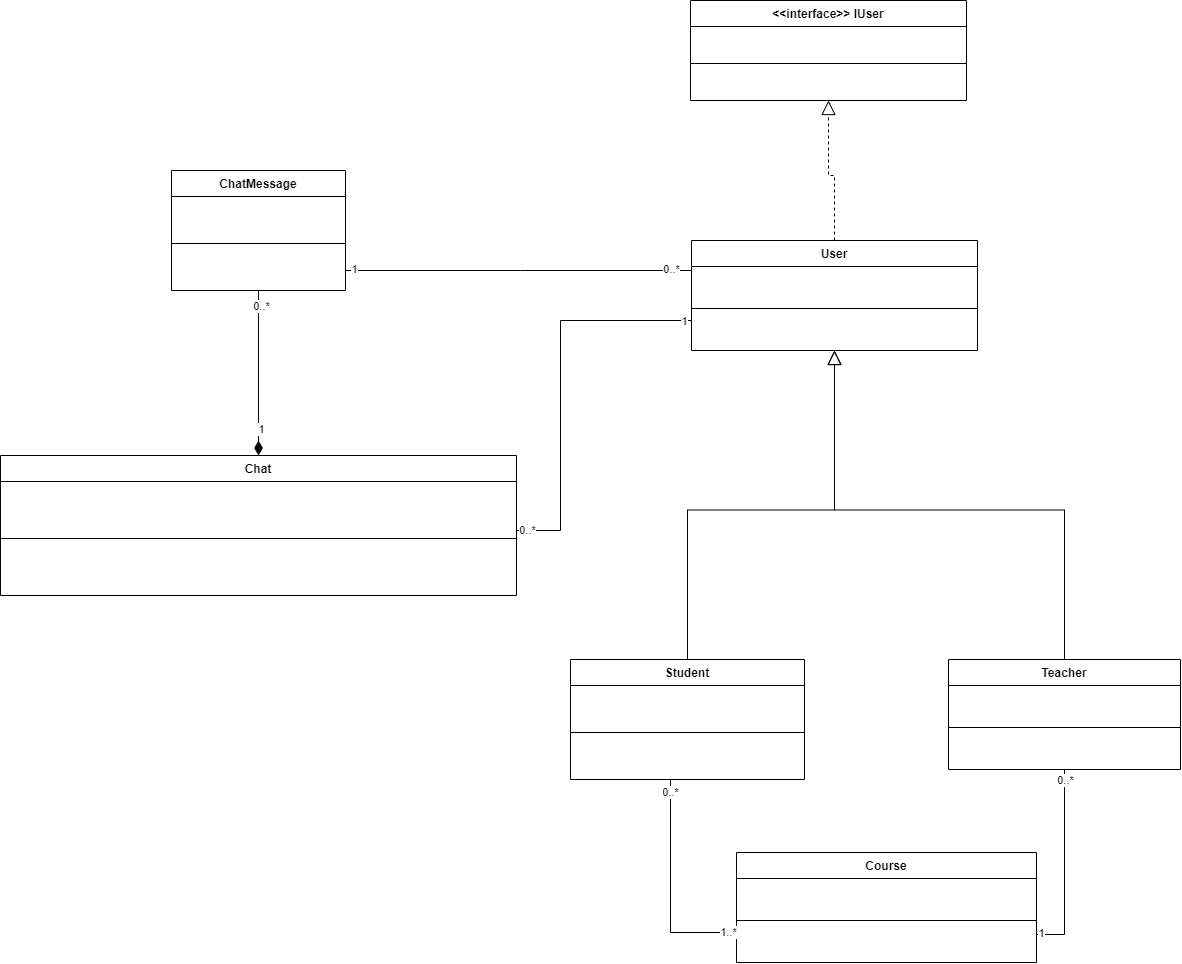

The diagram above was exported from draw.io. Its source (the exported page's mxGraphModel, read from the mxfile embedded in the PNG):
<mxGraphModel dx="3452" dy="2474" grid="1" gridSize="10" guides="1" tooltips="1" connect="1" arrows="0" fold="1" page="1" pageScale="1" pageWidth="827" pageHeight="1169" math="0" shadow="0">
  <root>
    <mxCell id="WIyWlLk6GJQsqaUBKTNV-0" />
    <mxCell id="WIyWlLk6GJQsqaUBKTNV-1" parent="WIyWlLk6GJQsqaUBKTNV-0" />
    <mxCell id="baVunrmhyRqUHuS9Kje5-0" value="User" style="swimlane;fontStyle=1;align=center;verticalAlign=top;childLayout=stackLayout;horizontal=1;startSize=26;horizontalStack=0;resizeParent=1;resizeParentMax=0;resizeLast=0;collapsible=1;marginBottom=0;whiteSpace=wrap;html=1;" vertex="1" parent="WIyWlLk6GJQsqaUBKTNV-1">
      <mxGeometry x="131" y="160" width="286" height="110" as="geometry" />
    </mxCell>
    <mxCell id="baVunrmhyRqUHuS9Kje5-5" value="" style="line;strokeWidth=1;fillColor=none;align=left;verticalAlign=middle;spacingTop=-1;spacingLeft=3;spacingRight=3;rotatable=0;labelPosition=right;points=[];portConstraint=eastwest;strokeColor=inherit;" vertex="1" parent="baVunrmhyRqUHuS9Kje5-0">
      <mxGeometry y="26" width="286" height="84" as="geometry" />
    </mxCell>
    <mxCell id="baVunrmhyRqUHuS9Kje5-8" style="edgeStyle=orthogonalEdgeStyle;rounded=0;orthogonalLoop=1;jettySize=auto;html=1;exitX=0.5;exitY=0;exitDx=0;exitDy=0;entryX=0.5;entryY=1;entryDx=0;entryDy=0;endArrow=block;endFill=0;endSize=12;" edge="1" parent="WIyWlLk6GJQsqaUBKTNV-1" source="baVunrmhyRqUHuS9Kje5-9" target="baVunrmhyRqUHuS9Kje5-0">
      <mxGeometry relative="1" as="geometry" />
    </mxCell>
    <mxCell id="baVunrmhyRqUHuS9Kje5-9" value="Student" style="swimlane;fontStyle=1;align=center;verticalAlign=top;childLayout=stackLayout;horizontal=1;startSize=26;horizontalStack=0;resizeParent=1;resizeParentMax=0;resizeLast=0;collapsible=1;marginBottom=0;whiteSpace=wrap;html=1;" vertex="1" parent="WIyWlLk6GJQsqaUBKTNV-1">
      <mxGeometry x="10" y="579" width="234" height="120" as="geometry" />
    </mxCell>
    <mxCell id="baVunrmhyRqUHuS9Kje5-13" value="" style="line;strokeWidth=1;fillColor=none;align=left;verticalAlign=middle;spacingTop=-1;spacingLeft=3;spacingRight=3;rotatable=0;labelPosition=right;points=[];portConstraint=eastwest;strokeColor=inherit;" vertex="1" parent="baVunrmhyRqUHuS9Kje5-9">
      <mxGeometry y="26" width="234" height="94" as="geometry" />
    </mxCell>
    <mxCell id="baVunrmhyRqUHuS9Kje5-14" style="edgeStyle=orthogonalEdgeStyle;rounded=0;orthogonalLoop=1;jettySize=auto;html=1;exitX=0.5;exitY=0;exitDx=0;exitDy=0;endArrow=block;endFill=0;endSize=12;" edge="1" parent="WIyWlLk6GJQsqaUBKTNV-1" source="baVunrmhyRqUHuS9Kje5-15" target="baVunrmhyRqUHuS9Kje5-0">
      <mxGeometry relative="1" as="geometry" />
    </mxCell>
    <mxCell id="baVunrmhyRqUHuS9Kje5-15" value="Teacher" style="swimlane;fontStyle=1;align=center;verticalAlign=top;childLayout=stackLayout;horizontal=1;startSize=26;horizontalStack=0;resizeParent=1;resizeParentMax=0;resizeLast=0;collapsible=1;marginBottom=0;whiteSpace=wrap;html=1;" vertex="1" parent="WIyWlLk6GJQsqaUBKTNV-1">
      <mxGeometry x="388" y="579" width="232" height="110" as="geometry">
        <mxRectangle x="348" y="467" width="110" height="30" as="alternateBounds" />
      </mxGeometry>
    </mxCell>
    <mxCell id="baVunrmhyRqUHuS9Kje5-17" value="" style="line;strokeWidth=1;fillColor=none;align=left;verticalAlign=middle;spacingTop=-1;spacingLeft=3;spacingRight=3;rotatable=0;labelPosition=right;points=[];portConstraint=eastwest;strokeColor=inherit;" vertex="1" parent="baVunrmhyRqUHuS9Kje5-15">
      <mxGeometry y="26" width="232" height="84" as="geometry" />
    </mxCell>
    <mxCell id="baVunrmhyRqUHuS9Kje5-18" style="edgeStyle=orthogonalEdgeStyle;rounded=0;orthogonalLoop=1;jettySize=auto;html=1;endArrow=none;endFill=0;" edge="1" parent="WIyWlLk6GJQsqaUBKTNV-1" source="baVunrmhyRqUHuS9Kje5-21" target="baVunrmhyRqUHuS9Kje5-0">
      <mxGeometry relative="1" as="geometry">
        <Array as="points">
          <mxPoint x="-40" y="190" />
          <mxPoint x="-40" y="190" />
        </Array>
      </mxGeometry>
    </mxCell>
    <mxCell id="baVunrmhyRqUHuS9Kje5-19" value="1" style="edgeLabel;html=1;align=center;verticalAlign=middle;resizable=0;points=[];" vertex="1" connectable="0" parent="baVunrmhyRqUHuS9Kje5-18">
      <mxGeometry x="-0.9328" y="2" relative="1" as="geometry">
        <mxPoint x="-5" as="offset" />
      </mxGeometry>
    </mxCell>
    <mxCell id="baVunrmhyRqUHuS9Kje5-20" value="0..*" style="edgeLabel;html=1;align=center;verticalAlign=middle;resizable=0;points=[];" vertex="1" connectable="0" parent="baVunrmhyRqUHuS9Kje5-18">
      <mxGeometry x="0.8783" y="2" relative="1" as="geometry">
        <mxPoint as="offset" />
      </mxGeometry>
    </mxCell>
    <mxCell id="baVunrmhyRqUHuS9Kje5-21" value="ChatMessage" style="swimlane;fontStyle=1;align=center;verticalAlign=top;childLayout=stackLayout;horizontal=1;startSize=26;horizontalStack=0;resizeParent=1;resizeParentMax=0;resizeLast=0;collapsible=1;marginBottom=0;whiteSpace=wrap;html=1;" vertex="1" parent="WIyWlLk6GJQsqaUBKTNV-1">
      <mxGeometry x="-389" y="90" width="174" height="120" as="geometry" />
    </mxCell>
    <mxCell id="baVunrmhyRqUHuS9Kje5-25" value="" style="line;strokeWidth=1;fillColor=none;align=left;verticalAlign=middle;spacingTop=-1;spacingLeft=3;spacingRight=3;rotatable=0;labelPosition=right;points=[];portConstraint=eastwest;strokeColor=inherit;" vertex="1" parent="baVunrmhyRqUHuS9Kje5-21">
      <mxGeometry y="26" width="174" height="94" as="geometry" />
    </mxCell>
    <mxCell id="baVunrmhyRqUHuS9Kje5-26" value="Chat" style="swimlane;fontStyle=1;align=center;verticalAlign=top;childLayout=stackLayout;horizontal=1;startSize=26;horizontalStack=0;resizeParent=1;resizeParentMax=0;resizeLast=0;collapsible=1;marginBottom=0;whiteSpace=wrap;html=1;" vertex="1" parent="WIyWlLk6GJQsqaUBKTNV-1">
      <mxGeometry x="-560" y="375" width="516" height="140" as="geometry" />
    </mxCell>
    <mxCell id="baVunrmhyRqUHuS9Kje5-28" value="" style="line;strokeWidth=1;fillColor=none;align=left;verticalAlign=middle;spacingTop=-1;spacingLeft=3;spacingRight=3;rotatable=0;labelPosition=right;points=[];portConstraint=eastwest;strokeColor=inherit;" vertex="1" parent="baVunrmhyRqUHuS9Kje5-26">
      <mxGeometry y="26" width="516" height="114" as="geometry" />
    </mxCell>
    <mxCell id="baVunrmhyRqUHuS9Kje5-32" style="edgeStyle=orthogonalEdgeStyle;rounded=0;orthogonalLoop=1;jettySize=auto;html=1;endArrow=diamondThin;endFill=1;endSize=12;" edge="1" parent="WIyWlLk6GJQsqaUBKTNV-1" source="baVunrmhyRqUHuS9Kje5-21" target="baVunrmhyRqUHuS9Kje5-26">
      <mxGeometry relative="1" as="geometry">
        <mxPoint x="184" y="729" as="targetPoint" />
      </mxGeometry>
    </mxCell>
    <mxCell id="baVunrmhyRqUHuS9Kje5-33" value="1" style="edgeLabel;html=1;align=center;verticalAlign=middle;resizable=0;points=[];" vertex="1" connectable="0" parent="baVunrmhyRqUHuS9Kje5-32">
      <mxGeometry x="0.7246" y="3" relative="1" as="geometry">
        <mxPoint x="-1" y="-5" as="offset" />
      </mxGeometry>
    </mxCell>
    <mxCell id="baVunrmhyRqUHuS9Kje5-34" value="0..*" style="edgeLabel;html=1;align=center;verticalAlign=middle;resizable=0;points=[];" vertex="1" connectable="0" parent="baVunrmhyRqUHuS9Kje5-32">
      <mxGeometry x="-0.6842" relative="1" as="geometry">
        <mxPoint x="2" y="-10" as="offset" />
      </mxGeometry>
    </mxCell>
    <mxCell id="baVunrmhyRqUHuS9Kje5-35" style="edgeStyle=orthogonalEdgeStyle;rounded=0;orthogonalLoop=1;jettySize=auto;html=1;endArrow=none;endFill=0;endSize=13;" edge="1" parent="WIyWlLk6GJQsqaUBKTNV-1" source="baVunrmhyRqUHuS9Kje5-0" target="baVunrmhyRqUHuS9Kje5-26">
      <mxGeometry relative="1" as="geometry">
        <Array as="points">
          <mxPoint y="240" />
          <mxPoint y="450" />
        </Array>
      </mxGeometry>
    </mxCell>
    <mxCell id="baVunrmhyRqUHuS9Kje5-36" value="1" style="edgeLabel;html=1;align=center;verticalAlign=middle;resizable=0;points=[];" vertex="1" connectable="0" parent="baVunrmhyRqUHuS9Kje5-35">
      <mxGeometry x="-0.978" relative="1" as="geometry">
        <mxPoint x="-3" as="offset" />
      </mxGeometry>
    </mxCell>
    <mxCell id="baVunrmhyRqUHuS9Kje5-37" value="0..*" style="edgeLabel;html=1;align=center;verticalAlign=middle;resizable=0;points=[];" vertex="1" connectable="0" parent="baVunrmhyRqUHuS9Kje5-35">
      <mxGeometry x="0.9476" y="-1" relative="1" as="geometry">
        <mxPoint as="offset" />
      </mxGeometry>
    </mxCell>
    <mxCell id="baVunrmhyRqUHuS9Kje5-38" value="&amp;lt;&amp;lt;interface&amp;gt;&amp;gt; IUser" style="swimlane;fontStyle=1;align=center;verticalAlign=top;childLayout=stackLayout;horizontal=1;startSize=26;horizontalStack=0;resizeParent=1;resizeParentMax=0;resizeLast=0;collapsible=1;marginBottom=0;whiteSpace=wrap;html=1;" vertex="1" parent="WIyWlLk6GJQsqaUBKTNV-1">
      <mxGeometry x="130" y="-80" width="276" height="100" as="geometry" />
    </mxCell>
    <mxCell id="baVunrmhyRqUHuS9Kje5-43" value="" style="line;strokeWidth=1;fillColor=none;align=left;verticalAlign=middle;spacingTop=-1;spacingLeft=3;spacingRight=3;rotatable=0;labelPosition=right;points=[];portConstraint=eastwest;strokeColor=inherit;" vertex="1" parent="baVunrmhyRqUHuS9Kje5-38">
      <mxGeometry y="26" width="276" height="74" as="geometry" />
    </mxCell>
    <mxCell id="baVunrmhyRqUHuS9Kje5-46" style="edgeStyle=orthogonalEdgeStyle;rounded=0;orthogonalLoop=1;jettySize=auto;html=1;dashed=1;endArrow=block;endFill=0;endSize=12;" edge="1" parent="WIyWlLk6GJQsqaUBKTNV-1" source="baVunrmhyRqUHuS9Kje5-0" target="baVunrmhyRqUHuS9Kje5-38">
      <mxGeometry relative="1" as="geometry" />
    </mxCell>
    <mxCell id="baVunrmhyRqUHuS9Kje5-47" value="Course" style="swimlane;fontStyle=1;align=center;verticalAlign=top;childLayout=stackLayout;horizontal=1;startSize=26;horizontalStack=0;resizeParent=1;resizeParentMax=0;resizeLast=0;collapsible=1;marginBottom=0;whiteSpace=wrap;html=1;" vertex="1" parent="WIyWlLk6GJQsqaUBKTNV-1">
      <mxGeometry x="176" y="772" width="300" height="110" as="geometry" />
    </mxCell>
    <mxCell id="baVunrmhyRqUHuS9Kje5-50" value="" style="line;strokeWidth=1;fillColor=none;align=left;verticalAlign=middle;spacingTop=-1;spacingLeft=3;spacingRight=3;rotatable=0;labelPosition=right;points=[];portConstraint=eastwest;strokeColor=inherit;" vertex="1" parent="baVunrmhyRqUHuS9Kje5-47">
      <mxGeometry y="26" width="300" height="84" as="geometry" />
    </mxCell>
    <mxCell id="baVunrmhyRqUHuS9Kje5-54" style="edgeStyle=orthogonalEdgeStyle;rounded=0;orthogonalLoop=1;jettySize=auto;html=1;endArrow=none;endFill=0;" edge="1" parent="WIyWlLk6GJQsqaUBKTNV-1" source="baVunrmhyRqUHuS9Kje5-47" target="baVunrmhyRqUHuS9Kje5-9">
      <mxGeometry relative="1" as="geometry">
        <Array as="points">
          <mxPoint x="110" y="852" />
        </Array>
      </mxGeometry>
    </mxCell>
    <mxCell id="baVunrmhyRqUHuS9Kje5-55" value="0..*" style="edgeLabel;html=1;align=center;verticalAlign=middle;resizable=0;points=[];" vertex="1" connectable="0" parent="baVunrmhyRqUHuS9Kje5-54">
      <mxGeometry x="0.8625" relative="1" as="geometry">
        <mxPoint x="-1" y="-2" as="offset" />
      </mxGeometry>
    </mxCell>
    <mxCell id="baVunrmhyRqUHuS9Kje5-56" value="1..*" style="edgeLabel;html=1;align=center;verticalAlign=middle;resizable=0;points=[];" vertex="1" connectable="0" parent="baVunrmhyRqUHuS9Kje5-54">
      <mxGeometry x="-0.8845" relative="1" as="geometry">
        <mxPoint x="3" y="-1" as="offset" />
      </mxGeometry>
    </mxCell>
    <mxCell id="baVunrmhyRqUHuS9Kje5-57" style="edgeStyle=orthogonalEdgeStyle;rounded=0;orthogonalLoop=1;jettySize=auto;html=1;endArrow=none;endFill=0;" edge="1" parent="WIyWlLk6GJQsqaUBKTNV-1" source="baVunrmhyRqUHuS9Kje5-47" target="baVunrmhyRqUHuS9Kje5-15">
      <mxGeometry relative="1" as="geometry">
        <Array as="points">
          <mxPoint x="504" y="854" />
        </Array>
      </mxGeometry>
    </mxCell>
    <mxCell id="baVunrmhyRqUHuS9Kje5-58" value="1" style="edgeLabel;html=1;align=center;verticalAlign=middle;resizable=0;points=[];" vertex="1" connectable="0" parent="baVunrmhyRqUHuS9Kje5-57">
      <mxGeometry x="-0.955" y="3" relative="1" as="geometry">
        <mxPoint x="-1" y="1" as="offset" />
      </mxGeometry>
    </mxCell>
    <mxCell id="baVunrmhyRqUHuS9Kje5-59" value="0..*" style="edgeLabel;html=1;align=center;verticalAlign=middle;resizable=0;points=[];" vertex="1" connectable="0" parent="baVunrmhyRqUHuS9Kje5-57">
      <mxGeometry x="0.9671" relative="1" as="geometry">
        <mxPoint y="7" as="offset" />
      </mxGeometry>
    </mxCell>
  </root>
</mxGraphModel>